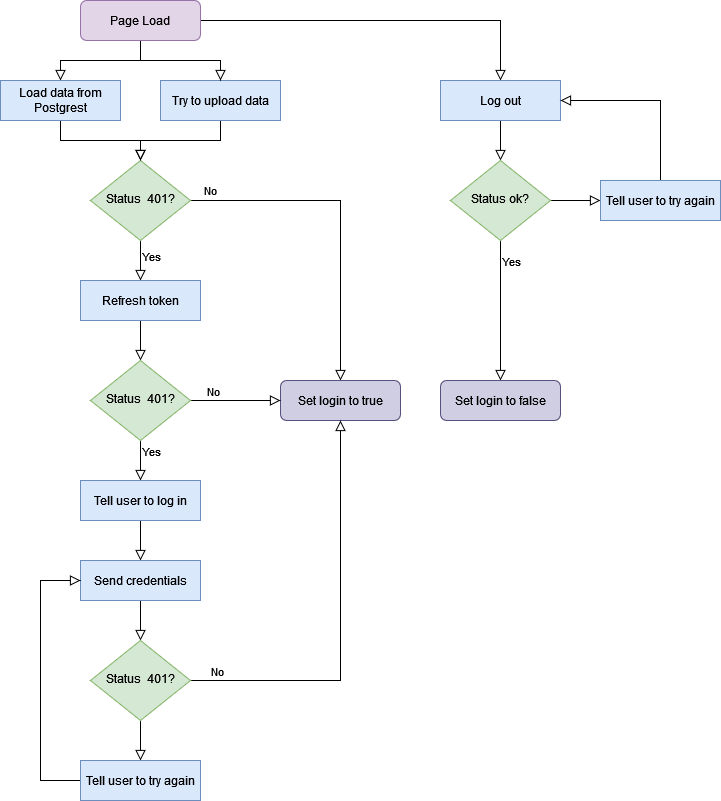

The diagram above was exported from draw.io. Its source (the exported page's mxGraphModel, read from the mxfile embedded in the PNG):
<mxGraphModel dx="1007" dy="578" grid="1" gridSize="10" guides="1" tooltips="1" connect="1" arrows="1" fold="1" page="1" pageScale="1" pageWidth="827" pageHeight="1169" math="0" shadow="0">
  <root>
    <mxCell id="WIyWlLk6GJQsqaUBKTNV-0" />
    <mxCell id="WIyWlLk6GJQsqaUBKTNV-1" parent="WIyWlLk6GJQsqaUBKTNV-0" />
    <mxCell id="WIyWlLk6GJQsqaUBKTNV-2" value="" style="rounded=0;html=1;jettySize=auto;orthogonalLoop=1;fontSize=11;endArrow=block;endFill=0;endSize=8;strokeWidth=1;shadow=0;labelBackgroundColor=none;edgeStyle=orthogonalEdgeStyle;" parent="WIyWlLk6GJQsqaUBKTNV-1" source="WIyWlLk6GJQsqaUBKTNV-3" target="WIyWlLk6GJQsqaUBKTNV-6" edge="1">
      <mxGeometry relative="1" as="geometry" />
    </mxCell>
    <mxCell id="WIyWlLk6GJQsqaUBKTNV-3" value="Try to upload data " style="rounded=0;whiteSpace=wrap;html=1;fontSize=12;glass=0;strokeWidth=1;shadow=0;fillColor=#dae8fc;strokeColor=#6c8ebf;" parent="WIyWlLk6GJQsqaUBKTNV-1" vertex="1">
      <mxGeometry x="240" y="80" width="120" height="40" as="geometry" />
    </mxCell>
    <mxCell id="WIyWlLk6GJQsqaUBKTNV-5" value="No" style="edgeStyle=orthogonalEdgeStyle;rounded=0;html=1;jettySize=auto;orthogonalLoop=1;fontSize=11;endArrow=block;endFill=0;endSize=8;strokeWidth=1;shadow=0;labelBackgroundColor=none;" parent="WIyWlLk6GJQsqaUBKTNV-1" source="WIyWlLk6GJQsqaUBKTNV-6" target="WIyWlLk6GJQsqaUBKTNV-7" edge="1">
      <mxGeometry x="-0.8788" y="10" relative="1" as="geometry">
        <mxPoint as="offset" />
      </mxGeometry>
    </mxCell>
    <mxCell id="jI1eXWIxUSpPYG4V1Kcf-3" style="edgeStyle=orthogonalEdgeStyle;rounded=0;orthogonalLoop=1;jettySize=auto;html=1;entryX=0.5;entryY=0;entryDx=0;entryDy=0;strokeColor=default;align=center;verticalAlign=middle;fontFamily=Helvetica;fontSize=11;fontColor=default;labelBackgroundColor=default;endArrow=block;endFill=0;endSize=8;" edge="1" parent="WIyWlLk6GJQsqaUBKTNV-1" source="WIyWlLk6GJQsqaUBKTNV-6" target="jI1eXWIxUSpPYG4V1Kcf-2">
      <mxGeometry relative="1" as="geometry" />
    </mxCell>
    <mxCell id="jI1eXWIxUSpPYG4V1Kcf-4" value="Yes" style="edgeLabel;html=1;align=center;verticalAlign=middle;resizable=0;points=[];fontFamily=Helvetica;fontSize=11;fontColor=default;labelBackgroundColor=default;" vertex="1" connectable="0" parent="jI1eXWIxUSpPYG4V1Kcf-3">
      <mxGeometry x="-0.25" y="3" relative="1" as="geometry">
        <mxPoint x="7" as="offset" />
      </mxGeometry>
    </mxCell>
    <mxCell id="WIyWlLk6GJQsqaUBKTNV-6" value="Status&amp;nbsp; 401?" style="rhombus;whiteSpace=wrap;html=1;shadow=0;fontFamily=Helvetica;fontSize=12;align=center;strokeWidth=1;spacing=6;spacingTop=-4;fillColor=#d5e8d4;strokeColor=#82b366;" parent="WIyWlLk6GJQsqaUBKTNV-1" vertex="1">
      <mxGeometry x="170" y="160" width="100" height="80" as="geometry" />
    </mxCell>
    <mxCell id="WIyWlLk6GJQsqaUBKTNV-7" value="Set login to true" style="rounded=1;whiteSpace=wrap;html=1;fontSize=12;glass=0;strokeWidth=1;shadow=0;fillColor=#d0cee2;strokeColor=#56517e;" parent="WIyWlLk6GJQsqaUBKTNV-1" vertex="1">
      <mxGeometry x="360" y="380" width="120" height="40" as="geometry" />
    </mxCell>
    <mxCell id="jI1eXWIxUSpPYG4V1Kcf-1" style="edgeStyle=orthogonalEdgeStyle;rounded=0;orthogonalLoop=1;jettySize=auto;html=1;entryX=0.5;entryY=0;entryDx=0;entryDy=0;endArrow=block;endFill=0;endSize=8;" edge="1" parent="WIyWlLk6GJQsqaUBKTNV-1" source="jI1eXWIxUSpPYG4V1Kcf-0" target="WIyWlLk6GJQsqaUBKTNV-3">
      <mxGeometry relative="1" as="geometry" />
    </mxCell>
    <mxCell id="jI1eXWIxUSpPYG4V1Kcf-24" style="edgeStyle=orthogonalEdgeStyle;rounded=0;orthogonalLoop=1;jettySize=auto;html=1;entryX=0.5;entryY=0;entryDx=0;entryDy=0;strokeColor=default;align=center;verticalAlign=middle;fontFamily=Helvetica;fontSize=11;fontColor=default;labelBackgroundColor=default;endArrow=block;endFill=0;endSize=8;" edge="1" parent="WIyWlLk6GJQsqaUBKTNV-1" source="jI1eXWIxUSpPYG4V1Kcf-0" target="jI1eXWIxUSpPYG4V1Kcf-23">
      <mxGeometry relative="1" as="geometry" />
    </mxCell>
    <mxCell id="jI1eXWIxUSpPYG4V1Kcf-30" style="edgeStyle=orthogonalEdgeStyle;rounded=0;orthogonalLoop=1;jettySize=auto;html=1;entryX=0.5;entryY=0;entryDx=0;entryDy=0;strokeColor=default;align=center;verticalAlign=middle;fontFamily=Helvetica;fontSize=11;fontColor=default;labelBackgroundColor=default;endArrow=block;endFill=0;endSize=8;" edge="1" parent="WIyWlLk6GJQsqaUBKTNV-1" source="jI1eXWIxUSpPYG4V1Kcf-0" target="jI1eXWIxUSpPYG4V1Kcf-29">
      <mxGeometry relative="1" as="geometry" />
    </mxCell>
    <mxCell id="jI1eXWIxUSpPYG4V1Kcf-0" value="Page Load" style="rounded=1;whiteSpace=wrap;html=1;fontSize=12;glass=0;strokeWidth=1;shadow=0;fillColor=#e1d5e7;strokeColor=#9673a6;" vertex="1" parent="WIyWlLk6GJQsqaUBKTNV-1">
      <mxGeometry x="160" width="120" height="40" as="geometry" />
    </mxCell>
    <mxCell id="jI1eXWIxUSpPYG4V1Kcf-6" style="edgeStyle=orthogonalEdgeStyle;rounded=0;orthogonalLoop=1;jettySize=auto;html=1;entryX=0.5;entryY=0;entryDx=0;entryDy=0;strokeColor=default;align=center;verticalAlign=middle;fontFamily=Helvetica;fontSize=11;fontColor=default;labelBackgroundColor=default;endArrow=block;endFill=0;endSize=8;" edge="1" parent="WIyWlLk6GJQsqaUBKTNV-1" source="jI1eXWIxUSpPYG4V1Kcf-2" target="jI1eXWIxUSpPYG4V1Kcf-5">
      <mxGeometry relative="1" as="geometry" />
    </mxCell>
    <mxCell id="jI1eXWIxUSpPYG4V1Kcf-2" value="Refresh token" style="rounded=0;whiteSpace=wrap;html=1;fontSize=12;glass=0;strokeWidth=1;shadow=0;fillColor=#dae8fc;strokeColor=#6c8ebf;" vertex="1" parent="WIyWlLk6GJQsqaUBKTNV-1">
      <mxGeometry x="160" y="280" width="120" height="40" as="geometry" />
    </mxCell>
    <mxCell id="jI1eXWIxUSpPYG4V1Kcf-7" style="edgeStyle=orthogonalEdgeStyle;rounded=0;orthogonalLoop=1;jettySize=auto;html=1;entryX=0;entryY=0.5;entryDx=0;entryDy=0;strokeColor=default;align=center;verticalAlign=middle;fontFamily=Helvetica;fontSize=11;fontColor=default;labelBackgroundColor=default;endArrow=block;endFill=0;endSize=8;" edge="1" parent="WIyWlLk6GJQsqaUBKTNV-1" source="jI1eXWIxUSpPYG4V1Kcf-5" target="WIyWlLk6GJQsqaUBKTNV-7">
      <mxGeometry relative="1" as="geometry" />
    </mxCell>
    <mxCell id="jI1eXWIxUSpPYG4V1Kcf-8" value="No" style="edgeLabel;html=1;align=center;verticalAlign=middle;resizable=0;points=[];fontFamily=Helvetica;fontSize=11;fontColor=default;labelBackgroundColor=default;" vertex="1" connectable="0" parent="jI1eXWIxUSpPYG4V1Kcf-7">
      <mxGeometry x="-0.8269" relative="1" as="geometry">
        <mxPoint x="14" y="-10" as="offset" />
      </mxGeometry>
    </mxCell>
    <mxCell id="jI1eXWIxUSpPYG4V1Kcf-11" style="edgeStyle=orthogonalEdgeStyle;rounded=0;orthogonalLoop=1;jettySize=auto;html=1;entryX=0.5;entryY=0;entryDx=0;entryDy=0;strokeColor=default;align=center;verticalAlign=middle;fontFamily=Helvetica;fontSize=11;fontColor=default;labelBackgroundColor=default;endArrow=block;endFill=0;endSize=8;" edge="1" parent="WIyWlLk6GJQsqaUBKTNV-1" source="jI1eXWIxUSpPYG4V1Kcf-5" target="jI1eXWIxUSpPYG4V1Kcf-9">
      <mxGeometry relative="1" as="geometry" />
    </mxCell>
    <mxCell id="jI1eXWIxUSpPYG4V1Kcf-12" value="Yes" style="edgeLabel;html=1;align=center;verticalAlign=middle;resizable=0;points=[];fontFamily=Helvetica;fontSize=11;fontColor=default;labelBackgroundColor=default;" vertex="1" connectable="0" parent="jI1eXWIxUSpPYG4V1Kcf-11">
      <mxGeometry x="-0.6" relative="1" as="geometry">
        <mxPoint x="10" y="2" as="offset" />
      </mxGeometry>
    </mxCell>
    <mxCell id="jI1eXWIxUSpPYG4V1Kcf-5" value="Status&amp;nbsp; 401?" style="rhombus;whiteSpace=wrap;html=1;shadow=0;fontFamily=Helvetica;fontSize=12;align=center;strokeWidth=1;spacing=6;spacingTop=-4;fillColor=#d5e8d4;strokeColor=#82b366;" vertex="1" parent="WIyWlLk6GJQsqaUBKTNV-1">
      <mxGeometry x="170" y="360" width="100" height="80" as="geometry" />
    </mxCell>
    <mxCell id="jI1eXWIxUSpPYG4V1Kcf-13" style="edgeStyle=orthogonalEdgeStyle;rounded=0;orthogonalLoop=1;jettySize=auto;html=1;entryX=0.5;entryY=0;entryDx=0;entryDy=0;strokeColor=default;align=center;verticalAlign=middle;fontFamily=Helvetica;fontSize=11;fontColor=default;labelBackgroundColor=default;endArrow=block;endFill=0;endSize=8;" edge="1" parent="WIyWlLk6GJQsqaUBKTNV-1" source="jI1eXWIxUSpPYG4V1Kcf-9" target="jI1eXWIxUSpPYG4V1Kcf-10">
      <mxGeometry relative="1" as="geometry" />
    </mxCell>
    <mxCell id="jI1eXWIxUSpPYG4V1Kcf-9" value="Tell user to log in" style="rounded=0;whiteSpace=wrap;html=1;fontSize=12;glass=0;strokeWidth=1;shadow=0;fillColor=#dae8fc;strokeColor=#6c8ebf;" vertex="1" parent="WIyWlLk6GJQsqaUBKTNV-1">
      <mxGeometry x="160" y="480" width="120" height="40" as="geometry" />
    </mxCell>
    <mxCell id="jI1eXWIxUSpPYG4V1Kcf-15" style="edgeStyle=orthogonalEdgeStyle;rounded=0;orthogonalLoop=1;jettySize=auto;html=1;strokeColor=default;align=center;verticalAlign=middle;fontFamily=Helvetica;fontSize=11;fontColor=default;labelBackgroundColor=default;endArrow=block;endFill=0;endSize=8;" edge="1" parent="WIyWlLk6GJQsqaUBKTNV-1" source="jI1eXWIxUSpPYG4V1Kcf-10" target="jI1eXWIxUSpPYG4V1Kcf-14">
      <mxGeometry relative="1" as="geometry" />
    </mxCell>
    <mxCell id="jI1eXWIxUSpPYG4V1Kcf-10" value="Send credentials" style="rounded=0;whiteSpace=wrap;html=1;fontSize=12;glass=0;strokeWidth=1;shadow=0;fillColor=#dae8fc;strokeColor=#6c8ebf;" vertex="1" parent="WIyWlLk6GJQsqaUBKTNV-1">
      <mxGeometry x="160" y="560" width="120" height="40" as="geometry" />
    </mxCell>
    <mxCell id="jI1eXWIxUSpPYG4V1Kcf-17" style="edgeStyle=orthogonalEdgeStyle;rounded=0;orthogonalLoop=1;jettySize=auto;html=1;entryX=0.5;entryY=1;entryDx=0;entryDy=0;strokeColor=default;align=center;verticalAlign=middle;fontFamily=Helvetica;fontSize=11;fontColor=default;labelBackgroundColor=default;endArrow=block;endFill=0;endSize=8;" edge="1" parent="WIyWlLk6GJQsqaUBKTNV-1" source="jI1eXWIxUSpPYG4V1Kcf-14" target="WIyWlLk6GJQsqaUBKTNV-7">
      <mxGeometry relative="1" as="geometry" />
    </mxCell>
    <mxCell id="jI1eXWIxUSpPYG4V1Kcf-19" value="No" style="edgeLabel;html=1;align=center;verticalAlign=middle;resizable=0;points=[];fontFamily=Helvetica;fontSize=11;fontColor=default;labelBackgroundColor=default;" vertex="1" connectable="0" parent="jI1eXWIxUSpPYG4V1Kcf-17">
      <mxGeometry x="-0.9294" y="1" relative="1" as="geometry">
        <mxPoint x="12" y="-9" as="offset" />
      </mxGeometry>
    </mxCell>
    <mxCell id="jI1eXWIxUSpPYG4V1Kcf-21" style="edgeStyle=orthogonalEdgeStyle;rounded=0;orthogonalLoop=1;jettySize=auto;html=1;entryX=0.5;entryY=0;entryDx=0;entryDy=0;strokeColor=default;align=center;verticalAlign=middle;fontFamily=Helvetica;fontSize=11;fontColor=default;labelBackgroundColor=default;endArrow=block;endFill=0;endSize=8;" edge="1" parent="WIyWlLk6GJQsqaUBKTNV-1" source="jI1eXWIxUSpPYG4V1Kcf-14" target="jI1eXWIxUSpPYG4V1Kcf-20">
      <mxGeometry relative="1" as="geometry" />
    </mxCell>
    <mxCell id="jI1eXWIxUSpPYG4V1Kcf-14" value="Status&amp;nbsp; 401?" style="rhombus;whiteSpace=wrap;html=1;shadow=0;fontFamily=Helvetica;fontSize=12;align=center;strokeWidth=1;spacing=6;spacingTop=-4;fillColor=#d5e8d4;strokeColor=#82b366;" vertex="1" parent="WIyWlLk6GJQsqaUBKTNV-1">
      <mxGeometry x="170" y="640" width="100" height="80" as="geometry" />
    </mxCell>
    <mxCell id="jI1eXWIxUSpPYG4V1Kcf-22" style="edgeStyle=orthogonalEdgeStyle;rounded=0;orthogonalLoop=1;jettySize=auto;html=1;entryX=0;entryY=0.5;entryDx=0;entryDy=0;strokeColor=default;align=center;verticalAlign=middle;fontFamily=Helvetica;fontSize=11;fontColor=default;labelBackgroundColor=default;endArrow=block;endFill=0;endSize=8;exitX=0;exitY=0.5;exitDx=0;exitDy=0;" edge="1" parent="WIyWlLk6GJQsqaUBKTNV-1" source="jI1eXWIxUSpPYG4V1Kcf-20" target="jI1eXWIxUSpPYG4V1Kcf-10">
      <mxGeometry relative="1" as="geometry">
        <Array as="points">
          <mxPoint x="120" y="780" />
          <mxPoint x="120" y="580" />
        </Array>
      </mxGeometry>
    </mxCell>
    <mxCell id="jI1eXWIxUSpPYG4V1Kcf-20" value="Tell user to try again" style="rounded=0;whiteSpace=wrap;html=1;fontSize=12;glass=0;strokeWidth=1;shadow=0;fillColor=#dae8fc;strokeColor=#6c8ebf;" vertex="1" parent="WIyWlLk6GJQsqaUBKTNV-1">
      <mxGeometry x="160" y="760" width="120" height="40" as="geometry" />
    </mxCell>
    <mxCell id="jI1eXWIxUSpPYG4V1Kcf-25" style="edgeStyle=orthogonalEdgeStyle;rounded=0;orthogonalLoop=1;jettySize=auto;html=1;entryX=0.5;entryY=0;entryDx=0;entryDy=0;strokeColor=default;align=center;verticalAlign=middle;fontFamily=Helvetica;fontSize=11;fontColor=default;labelBackgroundColor=default;endArrow=block;endFill=0;endSize=8;" edge="1" parent="WIyWlLk6GJQsqaUBKTNV-1" source="jI1eXWIxUSpPYG4V1Kcf-23" target="WIyWlLk6GJQsqaUBKTNV-6">
      <mxGeometry relative="1" as="geometry" />
    </mxCell>
    <mxCell id="jI1eXWIxUSpPYG4V1Kcf-23" value="Load data from Postgrest" style="rounded=0;whiteSpace=wrap;html=1;fontSize=12;glass=0;strokeWidth=1;shadow=0;fillColor=#dae8fc;strokeColor=#6c8ebf;" vertex="1" parent="WIyWlLk6GJQsqaUBKTNV-1">
      <mxGeometry x="80" y="80" width="120" height="40" as="geometry" />
    </mxCell>
    <mxCell id="jI1eXWIxUSpPYG4V1Kcf-38" style="edgeStyle=orthogonalEdgeStyle;rounded=0;orthogonalLoop=1;jettySize=auto;html=1;entryX=0.5;entryY=0;entryDx=0;entryDy=0;strokeColor=default;align=center;verticalAlign=middle;fontFamily=Helvetica;fontSize=11;fontColor=default;labelBackgroundColor=default;endArrow=block;endFill=0;endSize=8;" edge="1" parent="WIyWlLk6GJQsqaUBKTNV-1" source="jI1eXWIxUSpPYG4V1Kcf-29" target="jI1eXWIxUSpPYG4V1Kcf-31">
      <mxGeometry relative="1" as="geometry" />
    </mxCell>
    <mxCell id="jI1eXWIxUSpPYG4V1Kcf-29" value="Log out" style="rounded=0;whiteSpace=wrap;html=1;fontSize=12;glass=0;strokeWidth=1;shadow=0;fillColor=#dae8fc;strokeColor=#6c8ebf;" vertex="1" parent="WIyWlLk6GJQsqaUBKTNV-1">
      <mxGeometry x="520" y="80" width="120" height="40" as="geometry" />
    </mxCell>
    <mxCell id="jI1eXWIxUSpPYG4V1Kcf-33" style="edgeStyle=orthogonalEdgeStyle;rounded=0;orthogonalLoop=1;jettySize=auto;html=1;entryX=0.5;entryY=0;entryDx=0;entryDy=0;strokeColor=default;align=center;verticalAlign=middle;fontFamily=Helvetica;fontSize=11;fontColor=default;labelBackgroundColor=default;endArrow=block;endFill=0;endSize=8;exitX=0.5;exitY=1;exitDx=0;exitDy=0;" edge="1" parent="WIyWlLk6GJQsqaUBKTNV-1" source="jI1eXWIxUSpPYG4V1Kcf-31" target="jI1eXWIxUSpPYG4V1Kcf-32">
      <mxGeometry relative="1" as="geometry" />
    </mxCell>
    <mxCell id="jI1eXWIxUSpPYG4V1Kcf-34" value="Yes" style="edgeLabel;html=1;align=center;verticalAlign=middle;resizable=0;points=[];fontFamily=Helvetica;fontSize=11;fontColor=default;labelBackgroundColor=default;" vertex="1" connectable="0" parent="jI1eXWIxUSpPYG4V1Kcf-33">
      <mxGeometry x="-0.0714" y="-1" relative="1" as="geometry">
        <mxPoint x="11" y="-45" as="offset" />
      </mxGeometry>
    </mxCell>
    <mxCell id="jI1eXWIxUSpPYG4V1Kcf-36" style="edgeStyle=orthogonalEdgeStyle;rounded=0;orthogonalLoop=1;jettySize=auto;html=1;entryX=0;entryY=0.5;entryDx=0;entryDy=0;strokeColor=default;align=center;verticalAlign=middle;fontFamily=Helvetica;fontSize=11;fontColor=default;labelBackgroundColor=default;endArrow=block;endFill=0;endSize=8;" edge="1" parent="WIyWlLk6GJQsqaUBKTNV-1" source="jI1eXWIxUSpPYG4V1Kcf-31" target="jI1eXWIxUSpPYG4V1Kcf-35">
      <mxGeometry relative="1" as="geometry" />
    </mxCell>
    <mxCell id="jI1eXWIxUSpPYG4V1Kcf-31" value="Status ok?" style="rhombus;whiteSpace=wrap;html=1;shadow=0;fontFamily=Helvetica;fontSize=12;align=center;strokeWidth=1;spacing=6;spacingTop=-4;fillColor=#d5e8d4;strokeColor=#82b366;" vertex="1" parent="WIyWlLk6GJQsqaUBKTNV-1">
      <mxGeometry x="530" y="160" width="100" height="80" as="geometry" />
    </mxCell>
    <mxCell id="jI1eXWIxUSpPYG4V1Kcf-32" value="Set login to false" style="rounded=1;whiteSpace=wrap;html=1;fontSize=12;glass=0;strokeWidth=1;shadow=0;fillColor=#d0cee2;strokeColor=#56517e;" vertex="1" parent="WIyWlLk6GJQsqaUBKTNV-1">
      <mxGeometry x="520" y="380" width="120" height="40" as="geometry" />
    </mxCell>
    <mxCell id="jI1eXWIxUSpPYG4V1Kcf-37" style="edgeStyle=orthogonalEdgeStyle;rounded=0;orthogonalLoop=1;jettySize=auto;html=1;entryX=1;entryY=0.5;entryDx=0;entryDy=0;strokeColor=default;align=center;verticalAlign=middle;fontFamily=Helvetica;fontSize=11;fontColor=default;labelBackgroundColor=default;endArrow=block;endFill=0;endSize=8;exitX=0.5;exitY=0;exitDx=0;exitDy=0;" edge="1" parent="WIyWlLk6GJQsqaUBKTNV-1" source="jI1eXWIxUSpPYG4V1Kcf-35" target="jI1eXWIxUSpPYG4V1Kcf-29">
      <mxGeometry relative="1" as="geometry" />
    </mxCell>
    <mxCell id="jI1eXWIxUSpPYG4V1Kcf-35" value="Tell user to try again" style="rounded=0;whiteSpace=wrap;html=1;fontSize=12;glass=0;strokeWidth=1;shadow=0;fillColor=#dae8fc;strokeColor=#6c8ebf;" vertex="1" parent="WIyWlLk6GJQsqaUBKTNV-1">
      <mxGeometry x="680" y="180" width="120" height="40" as="geometry" />
    </mxCell>
  </root>
</mxGraphModel>